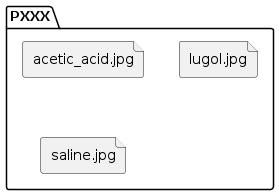

The diagram above was rendered by PlantUML. Its source (embedded in the PNG):
@startuml 2D_patient_data

folder PXXX{
    file acetic_acid.jpg
    file lugol.jpg
    file saline.jpg
}

@enduml